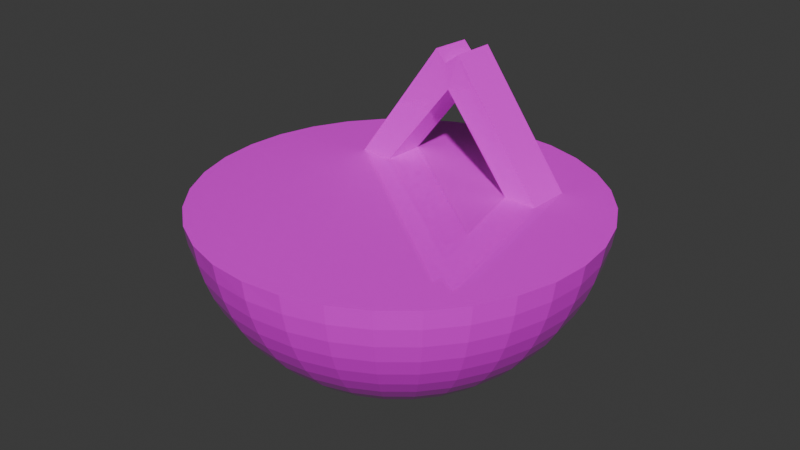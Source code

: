 # Source: nightmare_begin.blend  (saved by Blender 4.1.24; exported with 4.5.12 LTS)
import bpy
from mathutils import Matrix  # noqa: F401  (used for matrix-valued properties, if any)

bpy.ops.wm.read_factory_settings(use_empty=True)
scene = bpy.context.scene
scene.name = 'Scene'

# ---- collections
col_collection = bpy.data.collections.new('Collection'); scene.collection.children.link(col_collection)

# ---- images (referenced by path relative to the original .blend; pixels are not part of the script)
import os
ASSET_DIR = os.environ.get("B2B_ASSET_DIR", "")  # directory of the original .blend (textures are referenced by path, not embedded)
HERE = os.path.dirname(os.path.abspath(__file__))  # packed textures are extracted next to this script under _unpacked/

def load_image(name, relpath, width, height, colorspace="sRGB"):
    """Load a texture the original file referenced (path relative to the .blend, or extracted next to this script)."""
    p = next((c for c in (os.path.join(HERE, relpath), os.path.join(ASSET_DIR, relpath)) if relpath and os.path.exists(c)), "")
    if p:
        img = bpy.data.images.load(p, check_existing=True)
        img.name = name
    else:  # same state as the original file: an image datablock whose file is absent (Cycles renders it pink)
        img = bpy.data.images.new(name, width, height)
        img.source = "FILE"
        img.filepath = "//" + (relpath or name)
    img.colorspace_settings.name = colorspace
    return img
img_1ball_png = load_image('1ball.png', '1ball.png', 1024, 1024, 'sRGB')

# ---- materials (node trees are filled in below, after node groups)
mat_material_001 = bpy.data.materials.new('Material.001')
mat_material_001.use_transparent_shadow = False

# ---- material node trees
mat_material_001.use_nodes = True; mat_material_001.node_tree.nodes.clear()
_N = mat_material_001.node_tree.nodes; _L = mat_material_001.node_tree.links
n0 = _N.new('ShaderNodeBsdfPrincipled'); n0.name = 'Principled BSDF'; n0.location = (10, 300)
n0.inputs[2].default_value = 0.0
n1 = _N.new('ShaderNodeOutputMaterial'); n1.name = 'Material Output'; n1.location = (300, 300)
n2 = _N.new('ShaderNodeTexImage'); n2.name = 'Image Texture'; n2.location = (-248, 301)
n2.image = img_1ball_png
_L.new(n0.outputs[0], n1.inputs[0])
_L.new(n2.outputs[0], n0.inputs[0])
n1.is_active_output = True

# ---- world
world_world = bpy.data.worlds.new('World'); scene.world = world_world
world_world.use_nodes = True; world_world.node_tree.nodes.clear()
_N = world_world.node_tree.nodes; _L = world_world.node_tree.links
n0 = _N.new('ShaderNodeOutputWorld'); n0.name = 'World Output'; n0.location = (300, 300)
n1 = _N.new('ShaderNodeBackground'); n1.name = 'Background'; n1.location = (10, 300)
n1.inputs[0].default_value = (0.05088, 0.05088, 0.05088, 1.0)
_L.new(n1.outputs[0], n0.inputs[0])
n0.is_active_output = True
world_world.color = (0.05088, 0.05088, 0.05088)
world_world.use_sun_shadow = False
world_world.sun_shadow_jitter_overblur = 0.0

# ---- meshes
me_sphere = bpy.data.meshes.new('Sphere')
me_sphere.from_pydata([(0.0, 1.075, 0.04122), (0.0, 1.06, -0.06368), (0.0, 1.034, -0.1665), (0.0, 0.9983, -0.2664), (0.0, 0.8985, -0.4532), (0.0, 0.7641, -0.6169), (0.0, 0.6855, -0.6882), (0.0, 0.2108, -0.9127), (0.0, 0.1059, -0.9282), (0.2098, 1.055, 0.04122), (0.2068, 1.039, -0.06368), (0.2017, 1.014, -0.1665), (0.1948, 0.9791, -0.2664), (0.1859, 0.9347, -0.3622), (0.1753, 0.8812, -0.4532), (0.163, 0.8192, -0.5384), (0.1491, 0.7494, -0.6169), (0.1337, 0.6723, -0.6882), (0.1171, 0.5888, -0.7513), (0.09937, 0.4996, -0.8058), (0.08067, 0.4056, -0.8512), (0.06119, 0.3076, -0.8869), (0.04113, 0.2068, -0.9127), (0.02066, 0.1039, -0.9282), (0.4115, 0.9935, 0.04122), (0.4056, 0.9791, -0.06368), (0.3957, 0.9553, -0.1665), (0.382, 0.9223, -0.2664), (0.3647, 0.8804, -0.3622), (0.3438, 0.8301, -0.4532), (0.3196, 0.7717, -0.5384), (0.2924, 0.7059, -0.6169), (0.2623, 0.6333, -0.6882), (0.2297, 0.5546, -0.7513), (0.1949, 0.4706, -0.8058), (0.1582, 0.382, -0.8512), (0.12, 0.2898, -0.8869), (0.08067, 0.1948, -0.9127), (0.04053, 0.09785, -0.9282), (0.5974, 0.8941, 0.04122), (0.5888, 0.8812, -0.06368), (0.5745, 0.8598, -0.1665), (0.5546, 0.8301, -0.2664), (0.5294, 0.7924, -0.3622), (0.4992, 0.747, -0.4532), (0.4641, 0.6945, -0.5384), (0.4245, 0.6353, -0.6169), (0.3808, 0.57, -0.6882), (0.3335, 0.4992, -0.7513), (0.283, 0.4235, -0.8058), (0.2297, 0.3438, -0.8512), (0.1743, 0.2608, -0.8869), (0.1171, 0.1753, -0.9127), (0.05884, 0.08806, -0.9282), (0.7604, 0.7604, 0.04122), (0.7494, 0.7494, -0.06368), (0.7312, 0.7312, -0.1665), (0.7059, 0.7059, -0.2664), (0.6738, 0.6738, -0.3622), (0.6353, 0.6353, -0.4532), (0.5906, 0.5906, -0.5384), (0.5403, 0.5403, -0.6169), (0.4847, 0.4847, -0.6882), (0.4245, 0.4245, -0.7513), (0.3602, 0.3602, -0.8058), (0.2924, 0.2924, -0.8512), (0.2218, 0.2218, -0.8869), (0.1491, 0.1491, -0.9127), (0.07489, 0.07489, -0.9282), (0.8941, 0.5974, 0.04122), (0.8812, 0.5888, -0.06368), (0.8598, 0.5745, -0.1665), (0.8301, 0.5546, -0.2664), (0.7924, 0.5294, -0.3622), (0.747, 0.4992, -0.4532), (0.6945, 0.4641, -0.5384), (0.6353, 0.4245, -0.6169), (0.57, 0.3808, -0.6882), (0.4992, 0.3335, -0.7513), (0.4235, 0.283, -0.8058), (0.3438, 0.2297, -0.8512), (0.2608, 0.1743, -0.8869), (0.1753, 0.1171, -0.9127), (0.08806, 0.05884, -0.9282), (0.9935, 0.4115, 0.04122), (0.9791, 0.4056, -0.06368), (0.9553, 0.3957, -0.1665), (0.9223, 0.382, -0.2664), (0.8804, 0.3647, -0.3622), (0.8301, 0.3438, -0.4532), (0.7717, 0.3196, -0.5384), (0.7059, 0.2924, -0.6169), (0.6333, 0.2623, -0.6882), (0.5546, 0.2297, -0.7513), (0.4706, 0.1949, -0.8058), (0.382, 0.1582, -0.8512), (0.2898, 0.12, -0.8869), (0.1948, 0.08067, -0.9127), (0.09785, 0.04053, -0.9282), (1.055, 0.2098, 0.04122), (1.039, 0.2068, -0.06368), (1.014, 0.2017, -0.1665), (0.9791, 0.1948, -0.2664), (0.9347, 0.1859, -0.3622), (0.8812, 0.1753, -0.4532), (0.8192, 0.163, -0.5384), (0.7494, 0.1491, -0.6169), (0.6723, 0.1337, -0.6882), (0.5888, 0.1171, -0.7513), (0.4996, 0.09937, -0.8058), (0.4056, 0.08067, -0.8512), (0.3076, 0.06119, -0.8869), (0.2068, 0.04113, -0.9127), (0.1039, 0.02066, -0.9282), (1.075, -1.288e-08, 0.04122), (1.06, -5.153e-08, -0.06368), (1.034, -5.153e-08, -0.1665), (0.9983, -7.729e-08, -0.2664), (0.953, -1.288e-07, -0.3622), (0.8985, -5.153e-08, -0.4532), (0.8353, -6.441e-08, -0.5384), (0.7641, -5.153e-08, -0.6169), (0.6855, -2.576e-08, -0.6882), (0.6003, -3.864e-08, -0.7513), (0.5094, -3.864e-08, -0.8058), (0.4135, -3.22e-08, -0.8512), (0.3137, -1.932e-08, -0.8869), (0.2108, -1.61e-08, -0.9127), (0.1059, -1.61e-09, -0.9282), (1.055, -0.2098, 0.04122), (1.039, -0.2068, -0.06368), (1.014, -0.2017, -0.1665), (0.9791, -0.1948, -0.2664), (0.9347, -0.1859, -0.3622), (0.8812, -0.1753, -0.4532), (0.8192, -0.163, -0.5384), (0.7494, -0.1491, -0.6169), (0.6723, -0.1337, -0.6882), (0.5888, -0.1171, -0.7513), (0.4996, -0.09937, -0.8058), (0.4056, -0.08067, -0.8512), (0.3076, -0.06119, -0.8869), (0.2068, -0.04113, -0.9127), (0.1039, -0.02066, -0.9282), (0.9935, -0.4115, 0.04122), (0.9791, -0.4056, -0.06368), (0.9553, -0.3957, -0.1665), (0.9223, -0.382, -0.2664), (0.8804, -0.3647, -0.3622), (0.8301, -0.3438, -0.4532), (0.7717, -0.3196, -0.5384), (0.7059, -0.2924, -0.6169), (0.6333, -0.2623, -0.6882), (0.5546, -0.2297, -0.7513), (0.4706, -0.1949, -0.8058), (0.382, -0.1582, -0.8512), (0.2898, -0.12, -0.8869), (0.1948, -0.08067, -0.9127), (0.09785, -0.04053, -0.9282), (0.8941, -0.5974, 0.04122), (0.8812, -0.5888, -0.06368), (0.8598, -0.5745, -0.1665), (0.8301, -0.5546, -0.2664), (0.7924, -0.5294, -0.3622), (0.747, -0.4992, -0.4532), (0.6945, -0.4641, -0.5384), (0.6353, -0.4245, -0.6169), (0.57, -0.3808, -0.6882), (0.4992, -0.3335, -0.7513), (0.4235, -0.283, -0.8058), (0.3438, -0.2297, -0.8512), (0.2608, -0.1743, -0.8869), (0.1753, -0.1171, -0.9127), (0.08806, -0.05884, -0.9282), (0.7604, -0.7604, 0.04122), (0.7494, -0.7494, -0.06368), (0.7312, -0.7312, -0.1665), (0.7059, -0.7059, -0.2664), (0.6738, -0.6738, -0.3622), (0.6353, -0.6353, -0.4532), (0.5906, -0.5906, -0.5384), (0.5403, -0.5403, -0.6169), (0.4847, -0.4847, -0.6882), (0.4245, -0.4245, -0.7513), (0.3602, -0.3602, -0.8058), (0.2924, -0.2924, -0.8512), (0.2218, -0.2218, -0.8869), (0.1491, -0.1491, -0.9127), (0.07489, -0.07489, -0.9282), (0.5974, -0.8941, 0.04122), (0.5888, -0.8812, -0.06368), (0.5745, -0.8598, -0.1665), (0.5546, -0.8301, -0.2664), (0.5294, -0.7924, -0.3622), (0.4992, -0.747, -0.4532), (0.4641, -0.6945, -0.5384), (0.4245, -0.6353, -0.6169), (0.3808, -0.57, -0.6882), (0.3335, -0.4992, -0.7513), (0.283, -0.4235, -0.8058), (0.2297, -0.3438, -0.8512), (0.1743, -0.2608, -0.8869), (0.1171, -0.1753, -0.9127), (0.05884, -0.08806, -0.9282), (0.4115, -0.9935, 0.04122), (0.4056, -0.9791, -0.06368), (0.3957, -0.9553, -0.1665), (0.382, -0.9223, -0.2664), (0.3647, -0.8804, -0.3622), (0.3438, -0.8301, -0.4532), (0.3196, -0.7717, -0.5384), (0.2924, -0.7059, -0.6169), (0.2623, -0.6333, -0.6882), (0.2297, -0.5546, -0.7513), (0.1949, -0.4706, -0.8058), (0.1582, -0.382, -0.8512), (0.12, -0.2898, -0.8869), (0.08067, -0.1948, -0.9127), (0.04053, -0.09785, -0.9282), (0.2098, -1.055, 0.04122), (0.2068, -1.039, -0.06368), (0.2017, -1.014, -0.1665), (0.1948, -0.9791, -0.2664), (0.1859, -0.9347, -0.3622), (0.1753, -0.8812, -0.4532), (0.163, -0.8192, -0.5384), (0.1491, -0.7494, -0.6169), (0.1337, -0.6723, -0.6882), (0.1171, -0.5888, -0.7513), (0.09937, -0.4996, -0.8058), (0.08067, -0.4056, -0.8512), (0.06119, -0.3076, -0.8869), (0.04113, -0.2068, -0.9127), (0.02066, -0.1039, -0.9282), (-7.729e-08, -1.075, 0.04122), (-1.159e-07, -1.06, -0.06368), (-2.061e-07, -1.034, -0.1665), (-9.017e-08, -0.9983, -0.2664), (-2.705e-07, -0.953, -0.3622), (-3.864e-08, -0.8985, -0.4532), (-1.159e-07, -0.8353, -0.5384), (-1.546e-07, -0.7641, -0.6169), (-6.441e-08, -0.6855, -0.6882), (-9.017e-08, -0.6003, -0.7513), (-9.017e-08, -0.5094, -0.8058), (-6.441e-08, -0.4135, -0.8512), (-5.797e-08, -0.3137, -0.8869), (-2.254e-08, -0.2108, -0.9127), (-6.441e-09, -0.1059, -0.9282), (-0.2098, -1.055, 0.04122), (-0.2068, -1.039, -0.06368), (-0.2017, -1.014, -0.1665), (-0.1948, -0.9791, -0.2664), (-0.1859, -0.9347, -0.3622), (-0.1753, -0.8812, -0.4532), (-0.163, -0.8192, -0.5384), (-0.1491, -0.7494, -0.6169), (-0.1337, -0.6723, -0.6882), (-0.1171, -0.5888, -0.7513), (-0.09937, -0.4996, -0.8058), (-0.08067, -0.4056, -0.8512), (-0.06119, -0.3076, -0.8869), (-0.04113, -0.2068, -0.9127), (-0.02066, -0.1039, -0.9282), (-0.4115, -0.9935, 0.04122), (-0.4056, -0.9791, -0.06368), (-0.3957, -0.9553, -0.1665), (-0.382, -0.9223, -0.2664), (-0.3647, -0.8804, -0.3622), (-0.3438, -0.8301, -0.4532), (-0.3196, -0.7717, -0.5384), (-0.2924, -0.7059, -0.6169), (-0.2623, -0.6333, -0.6882), (-0.2297, -0.5546, -0.7513), (-0.1949, -0.4706, -0.8058), (-0.1582, -0.382, -0.8512), (-0.12, -0.2898, -0.8869), (-0.08067, -0.1948, -0.9127), (-0.04053, -0.09785, -0.9282), (-0.5974, -0.8941, 0.04122), (-0.5888, -0.8812, -0.06368), (-0.5745, -0.8598, -0.1665), (-0.5546, -0.8301, -0.2664), (-0.5294, -0.7924, -0.3622), (-0.4992, -0.747, -0.4532), (-0.4641, -0.6945, -0.5384), (-0.4245, -0.6353, -0.6169), (-0.3808, -0.57, -0.6882), (-0.3335, -0.4992, -0.7513), (-0.283, -0.4235, -0.8058), (-0.2297, -0.3438, -0.8512), (-0.1743, -0.2608, -0.8869), (-0.1171, -0.1753, -0.9127), (-0.05884, -0.08806, -0.9282), (-0.7604, -0.7604, 0.04122), (-0.7494, -0.7494, -0.06368), (-0.7312, -0.7312, -0.1665), (-0.7059, -0.7059, -0.2664), (-0.6738, -0.6738, -0.3622), (-0.6353, -0.6353, -0.4532), (-0.5906, -0.5906, -0.5384), (-0.5403, -0.5403, -0.6169), (-0.4847, -0.4847, -0.6882), (-0.4245, -0.4245, -0.7513), (-0.3602, -0.3602, -0.8058), (-0.2924, -0.2924, -0.8512), (-0.2218, -0.2218, -0.8869), (-0.1491, -0.1491, -0.9127), (-0.07489, -0.07489, -0.9282), (-0.8941, -0.5974, 0.04122), (-0.8812, -0.5888, -0.06368), (-0.8598, -0.5745, -0.1665), (-0.8301, -0.5546, -0.2664), (-0.7924, -0.5294, -0.3622), (-0.747, -0.4992, -0.4532), (-0.6945, -0.4641, -0.5384), (-0.6353, -0.4245, -0.6169), (-0.57, -0.3808, -0.6882), (-0.4992, -0.3335, -0.7513), (-0.4235, -0.283, -0.8058), (-0.3438, -0.2297, -0.8512), (-0.2608, -0.1743, -0.8869), (-0.1753, -0.1171, -0.9127), (-0.08806, -0.05884, -0.9282), (-0.9935, -0.4115, 0.04122), (-0.9791, -0.4056, -0.06368), (-0.9553, -0.3957, -0.1665), (-0.9223, -0.382, -0.2664), (-0.8804, -0.3647, -0.3622), (-0.8301, -0.3438, -0.4532), (-0.7717, -0.3196, -0.5384), (-0.7059, -0.2924, -0.6169), (-0.6333, -0.2623, -0.6882), (-0.5546, -0.2297, -0.7513), (-0.4706, -0.1949, -0.8058), (-0.382, -0.1582, -0.8512), (-0.2898, -0.12, -0.8869), (-0.1948, -0.08067, -0.9127), (-0.09785, -0.04053, -0.9282), (-1.055, -0.2098, 0.04122), (-1.039, -0.2068, -0.06368), (-1.014, -0.2017, -0.1665), (-0.9791, -0.1948, -0.2664), (-0.9347, -0.1859, -0.3622), (-0.8812, -0.1753, -0.4532), (-0.8192, -0.163, -0.5384), (-0.7494, -0.1491, -0.6169), (-0.6723, -0.1337, -0.6882), (-0.5888, -0.1171, -0.7513), (-0.4996, -0.09937, -0.8058), (-0.4056, -0.08067, -0.8512), (-0.3076, -0.06119, -0.8869), (-0.2068, -0.04113, -0.9127), (-0.1039, -0.02066, -0.9282), (-1.075, 1.546e-07, 0.04122), (-1.06, 2.447e-07, -0.06368), (-1.034, 3.22e-07, -0.1665), (-0.9983, 1.675e-07, -0.2664), (-0.953, 2.963e-07, -0.3622), (-0.8985, 1.031e-07, -0.4532), (-0.8353, 1.288e-07, -0.5384), (-0.7641, 1.932e-07, -0.6169), (-0.6855, 1.546e-07, -0.6882), (-0.6003, 1.417e-07, -0.7513), (-0.5094, 1.675e-07, -0.8058), (-0.4135, 7.729e-08, -0.8512), (-0.3137, 1.095e-07, -0.8869), (-0.2108, 3.542e-08, -0.9127), (-0.1059, 1.288e-08, -0.9282), (-1.055, 0.2098, 0.04122), (-1.039, 0.2068, -0.06368), (-1.014, 0.2017, -0.1665), (-0.9791, 0.1948, -0.2664), (-0.9347, 0.1859, -0.3622), (-0.8812, 0.1753, -0.4532), (-0.8192, 0.163, -0.5384), (-0.7494, 0.1491, -0.6169), (-0.6723, 0.1337, -0.6882), (-0.5888, 0.1171, -0.7513), (-0.4996, 0.09937, -0.8058), (-0.4056, 0.08067, -0.8512), (-0.3076, 0.06119, -0.8869), (-0.2068, 0.04113, -0.9127), (-0.1039, 0.02066, -0.9282), (-0.9935, 0.4115, 0.04122), (-0.9791, 0.4056, -0.06368), (-0.9553, 0.3957, -0.1665), (-0.9223, 0.382, -0.2664), (-0.8804, 0.3647, -0.3622), (-0.8301, 0.3438, -0.4532), (-0.7717, 0.3196, -0.5384), (-0.7059, 0.2924, -0.6169), (-0.6333, 0.2623, -0.6882), (-0.5546, 0.2297, -0.7513), (-0.4706, 0.1949, -0.8058), (-0.382, 0.1582, -0.8512), (-0.2898, 0.12, -0.8869), (-0.1948, 0.08067, -0.9127), (-0.09785, 0.04053, -0.9282), (-0.8941, 0.5974, 0.04122), (-0.8812, 0.5888, -0.06368), (-0.8598, 0.5745, -0.1665), (-0.8301, 0.5546, -0.2664), (-0.7924, 0.5294, -0.3622), (-0.747, 0.4992, -0.4532), (-0.6945, 0.4641, -0.5384), (-0.6353, 0.4245, -0.6169), (-0.57, 0.3808, -0.6882), (-0.4992, 0.3335, -0.7513), (-0.4235, 0.283, -0.8058), (-0.3438, 0.2297, -0.8512), (-0.2608, 0.1743, -0.8869), (-0.1753, 0.1171, -0.9127), (-0.08806, 0.05884, -0.9282), (0.0, 0.0, -0.9334), (-0.7604, 0.7604, 0.04122), (-0.7494, 0.7494, -0.06368), (-0.7312, 0.7312, -0.1665), (-0.7059, 0.7059, -0.2664), (-0.6738, 0.6738, -0.3622), (-0.6353, 0.6353, -0.4532), (-0.5906, 0.5906, -0.5384), (-0.5403, 0.5403, -0.6169), (-0.4847, 0.4847, -0.6882), (-0.4245, 0.4245, -0.7513), (-0.3602, 0.3602, -0.8058), (-0.2924, 0.2924, -0.8512), (-0.2218, 0.2218, -0.8869), (-0.1491, 0.1491, -0.9127), (-0.07489, 0.07489, -0.9282), (-0.5974, 0.8941, 0.04122), (-0.5888, 0.8812, -0.06368), (-0.5745, 0.8598, -0.1665), (-0.5546, 0.8301, -0.2664), (-0.5294, 0.7924, -0.3622), (-0.4992, 0.747, -0.4532), (-0.4641, 0.6945, -0.5384), (-0.4245, 0.6353, -0.6169), (-0.3808, 0.57, -0.6882), (-0.3335, 0.4992, -0.7513), (-0.283, 0.4235, -0.8058), (-0.2297, 0.3438, -0.8512), (-0.1743, 0.2608, -0.8869), (-0.1171, 0.1753, -0.9127), (-0.05884, 0.08806, -0.9282), (-0.4115, 0.9935, 0.04122), (-0.4056, 0.9791, -0.06368), (-0.3957, 0.9553, -0.1665), (-0.382, 0.9223, -0.2664), (-0.3647, 0.8804, -0.3622), (-0.3438, 0.8301, -0.4532), (-0.3196, 0.7717, -0.5384), (-0.2924, 0.7059, -0.6169), (-0.2623, 0.6333, -0.6882), (-0.2297, 0.5546, -0.7513), (-0.1949, 0.4706, -0.8058), (-0.1582, 0.382, -0.8512), (-0.12, 0.2898, -0.8869), (-0.08067, 0.1948, -0.9127), (-0.04053, 0.09785, -0.9282), (-0.2098, 1.055, 0.04122), (-0.2068, 1.039, -0.06368), (-0.2017, 1.014, -0.1665), (-0.1948, 0.9791, -0.2664), (-0.1859, 0.9347, -0.3622), (-0.1753, 0.8812, -0.4532), (-0.163, 0.8192, -0.5384), (-0.1491, 0.7494, -0.6169), (-0.1337, 0.6723, -0.6882), (-0.1171, 0.5888, -0.7513), (-0.09937, 0.4996, -0.8058), (-0.08067, 0.4056, -0.8512), (-0.06119, 0.3076, -0.8869), (-0.04113, 0.2068, -0.9127), (-0.02066, 0.1039, -0.9282), (3.993e-07, 0.953, -0.3622), (1.803e-07, 0.8353, -0.5384), (1.803e-07, 0.6003, -0.7513), (2.125e-07, 0.5094, -0.8058), (1.159e-07, 0.4135, -0.8512), (1.159e-07, 0.3137, -0.8869)], [], [(479, 478, 19, 20), (480, 479, 20, 21), (7, 480, 21, 22), (8, 7, 22, 23), (1, 0, 9, 10), (414, 8, 23), (2, 1, 10, 11), (3, 2, 11, 12), (475, 3, 12, 13), (4, 475, 13, 14), (476, 4, 14, 15), (5, 476, 15, 16), (6, 5, 16, 17), (477, 6, 17, 18), (478, 477, 18, 19), (15, 14, 29, 30), (16, 15, 30, 31), (17, 16, 31, 32), (18, 17, 32, 33), (19, 18, 33, 34), (20, 19, 34, 35), (21, 20, 35, 36), (22, 21, 36, 37), (23, 22, 37, 38), (10, 9, 24, 25), (414, 23, 38), (11, 10, 25, 26), (12, 11, 26, 27), (13, 12, 27, 28), (14, 13, 28, 29), (32, 31, 46, 47), (33, 32, 47, 48), (34, 33, 48, 49), (35, 34, 49, 50), (36, 35, 50, 51), (37, 36, 51, 52), (38, 37, 52, 53), (25, 24, 39, 40), (414, 38, 53), (26, 25, 40, 41), (27, 26, 41, 42), (28, 27, 42, 43), (29, 28, 43, 44), (30, 29, 44, 45), (31, 30, 45, 46), (49, 48, 63, 64), (50, 49, 64, 65), (51, 50, 65, 66), (52, 51, 66, 67), (53, 52, 67, 68), (40, 39, 54, 55), (414, 53, 68), (41, 40, 55, 56), (42, 41, 56, 57), (43, 42, 57, 58), (44, 43, 58, 59), (45, 44, 59, 60), (46, 45, 60, 61), (47, 46, 61, 62), (48, 47, 62, 63), (66, 65, 80, 81), (67, 66, 81, 82), (68, 67, 82, 83), (55, 54, 69, 70), (414, 68, 83), (56, 55, 70, 71), (57, 56, 71, 72), (58, 57, 72, 73), (59, 58, 73, 74), (60, 59, 74, 75), (61, 60, 75, 76), (62, 61, 76, 77), (63, 62, 77, 78), (64, 63, 78, 79), (65, 64, 79, 80), (83, 82, 97, 98), (70, 69, 84, 85), (414, 83, 98), (71, 70, 85, 86), (72, 71, 86, 87), (73, 72, 87, 88), (74, 73, 88, 89), (75, 74, 89, 90), (76, 75, 90, 91), (77, 76, 91, 92), (78, 77, 92, 93), (79, 78, 93, 94), (80, 79, 94, 95), (81, 80, 95, 96), (82, 81, 96, 97), (87, 86, 101, 102), (88, 87, 102, 103), (89, 88, 103, 104), (90, 89, 104, 105), (91, 90, 105, 106), (92, 91, 106, 107), (93, 92, 107, 108), (94, 93, 108, 109), (95, 94, 109, 110), (96, 95, 110, 111), (97, 96, 111, 112), (98, 97, 112, 113), (85, 84, 99, 100), (414, 98, 113), (86, 85, 100, 101), (104, 103, 118, 119), (105, 104, 119, 120), (106, 105, 120, 121), (107, 106, 121, 122), (108, 107, 122, 123), (109, 108, 123, 124), (110, 109, 124, 125), (111, 110, 125, 126), (112, 111, 126, 127), (113, 112, 127, 128), (100, 99, 114, 115), (414, 113, 128), (101, 100, 115, 116), (102, 101, 116, 117), (103, 102, 117, 118), (121, 120, 135, 136), (122, 121, 136, 137), (123, 122, 137, 138), (124, 123, 138, 139), (125, 124, 139, 140), (126, 125, 140, 141), (127, 126, 141, 142), (128, 127, 142, 143), (115, 114, 129, 130), (414, 128, 143), (116, 115, 130, 131), (117, 116, 131, 132), (118, 117, 132, 133), (119, 118, 133, 134), (120, 119, 134, 135), (138, 137, 152, 153), (139, 138, 153, 154), (140, 139, 154, 155), (141, 140, 155, 156), (142, 141, 156, 157), (143, 142, 157, 158), (130, 129, 144, 145), (414, 143, 158), (131, 130, 145, 146), (132, 131, 146, 147), (133, 132, 147, 148), (134, 133, 148, 149), (135, 134, 149, 150), (136, 135, 150, 151), (137, 136, 151, 152), (155, 154, 169, 170), (156, 155, 170, 171), (157, 156, 171, 172), (158, 157, 172, 173), (145, 144, 159, 160), (414, 158, 173), (146, 145, 160, 161), (147, 146, 161, 162), (148, 147, 162, 163), (149, 148, 163, 164), (150, 149, 164, 165), (151, 150, 165, 166), (152, 151, 166, 167), (153, 152, 167, 168), (154, 153, 168, 169), (172, 171, 186, 187), (173, 172, 187, 188), (160, 159, 174, 175), (414, 173, 188), (161, 160, 175, 176), (162, 161, 176, 177), (163, 162, 177, 178), (164, 163, 178, 179), (165, 164, 179, 180), (166, 165, 180, 181), (167, 166, 181, 182), (168, 167, 182, 183), (169, 168, 183, 184), (170, 169, 184, 185), (171, 170, 185, 186), (175, 174, 189, 190), (414, 188, 203), (176, 175, 190, 191), (177, 176, 191, 192), (178, 177, 192, 193), (179, 178, 193, 194), (180, 179, 194, 195), (181, 180, 195, 196), (182, 181, 196, 197), (183, 182, 197, 198), (184, 183, 198, 199), (185, 184, 199, 200), (186, 185, 200, 201), (187, 186, 201, 202), (188, 187, 202, 203), (192, 191, 206, 207), (193, 192, 207, 208), (194, 193, 208, 209), (195, 194, 209, 210), (196, 195, 210, 211), (197, 196, 211, 212), (198, 197, 212, 213), (199, 198, 213, 214), (200, 199, 214, 215), (201, 200, 215, 216), (202, 201, 216, 217), (203, 202, 217, 218), (190, 189, 204, 205), (414, 203, 218), (191, 190, 205, 206), (209, 208, 223, 224), (210, 209, 224, 225), (211, 210, 225, 226), (212, 211, 226, 227), (213, 212, 227, 228), (214, 213, 228, 229), (215, 214, 229, 230), (216, 215, 230, 231), (217, 216, 231, 232), (218, 217, 232, 233), (205, 204, 219, 220), (414, 218, 233), (206, 205, 220, 221), (207, 206, 221, 222), (208, 207, 222, 223), (226, 225, 240, 241), (227, 226, 241, 242), (228, 227, 242, 243), (229, 228, 243, 244), (230, 229, 244, 245), (231, 230, 245, 246), (232, 231, 246, 247), (233, 232, 247, 248), (220, 219, 234, 235), (414, 233, 248), (221, 220, 235, 236), (222, 221, 236, 237), (223, 222, 237, 238), (224, 223, 238, 239), (225, 224, 239, 240), (243, 242, 257, 258), (244, 243, 258, 259), (245, 244, 259, 260), (246, 245, 260, 261), (247, 246, 261, 262), (248, 247, 262, 263), (235, 234, 249, 250), (414, 248, 263), (236, 235, 250, 251), (237, 236, 251, 252), (238, 237, 252, 253), (239, 238, 253, 254), (240, 239, 254, 255), (241, 240, 255, 256), (242, 241, 256, 257), (260, 259, 274, 275), (261, 260, 275, 276), (262, 261, 276, 277), (263, 262, 277, 278), (250, 249, 264, 265), (414, 263, 278), (251, 250, 265, 266), (252, 251, 266, 267), (253, 252, 267, 268), (254, 253, 268, 269), (255, 254, 269, 270), (256, 255, 270, 271), (257, 256, 271, 272), (258, 257, 272, 273), (259, 258, 273, 274), (277, 276, 291, 292), (278, 277, 292, 293), (265, 264, 279, 280), (414, 278, 293), (266, 265, 280, 281), (267, 266, 281, 282), (268, 267, 282, 283), (269, 268, 283, 284), (270, 269, 284, 285), (271, 270, 285, 286), (272, 271, 286, 287), (273, 272, 287, 288), (274, 273, 288, 289), (275, 274, 289, 290), (276, 275, 290, 291), (414, 293, 308), (281, 280, 295, 296), (282, 281, 296, 297), (283, 282, 297, 298), (284, 283, 298, 299), (285, 284, 299, 300), (286, 285, 300, 301), (287, 286, 301, 302), (288, 287, 302, 303), (289, 288, 303, 304), (290, 289, 304, 305), (291, 290, 305, 306), (292, 291, 306, 307), (293, 292, 307, 308), (280, 279, 294, 295), (298, 297, 312, 313), (299, 298, 313, 314), (300, 299, 314, 315), (301, 300, 315, 316), (302, 301, 316, 317), (303, 302, 317, 318), (304, 303, 318, 319), (305, 304, 319, 320), (306, 305, 320, 321), (307, 306, 321, 322), (308, 307, 322, 323), (295, 294, 309, 310), (414, 308, 323), (296, 295, 310, 311), (297, 296, 311, 312), (315, 314, 329, 330), (316, 315, 330, 331), (317, 316, 331, 332), (318, 317, 332, 333), (319, 318, 333, 334), (320, 319, 334, 335), (321, 320, 335, 336), (322, 321, 336, 337), (323, 322, 337, 338), (310, 309, 324, 325), (414, 323, 338), (311, 310, 325, 326), (312, 311, 326, 327), (313, 312, 327, 328), (314, 313, 328, 329), (332, 331, 346, 347), (333, 332, 347, 348), (334, 333, 348, 349), (335, 334, 349, 350), (336, 335, 350, 351), (337, 336, 351, 352), (338, 337, 352, 353), (325, 324, 339, 340), (414, 338, 353), (326, 325, 340, 341), (327, 326, 341, 342), (328, 327, 342, 343), (329, 328, 343, 344), (330, 329, 344, 345), (331, 330, 345, 346), (349, 348, 363, 364), (350, 349, 364, 365), (351, 350, 365, 366), (352, 351, 366, 367), (353, 352, 367, 368), (340, 339, 354, 355), (414, 353, 368), (341, 340, 355, 356), (342, 341, 356, 357), (343, 342, 357, 358), (344, 343, 358, 359), (345, 344, 359, 360), (346, 345, 360, 361), (347, 346, 361, 362), (348, 347, 362, 363), (366, 365, 380, 381), (367, 366, 381, 382), (368, 367, 382, 383), (355, 354, 369, 370), (414, 368, 383), (356, 355, 370, 371), (357, 356, 371, 372), (358, 357, 372, 373), (359, 358, 373, 374), (360, 359, 374, 375), (361, 360, 375, 376), (362, 361, 376, 377), (363, 362, 377, 378), (364, 363, 378, 379), (365, 364, 379, 380), (383, 382, 397, 398), (370, 369, 384, 385), (414, 383, 398), (371, 370, 385, 386), (372, 371, 386, 387), (373, 372, 387, 388), (374, 373, 388, 389), (375, 374, 389, 390), (376, 375, 390, 391), (377, 376, 391, 392), (378, 377, 392, 393), (379, 378, 393, 394), (380, 379, 394, 395), (381, 380, 395, 396), (382, 381, 396, 397), (391, 390, 405, 406), (392, 391, 406, 407), (393, 392, 407, 408), (394, 393, 408, 409), (395, 394, 409, 410), (396, 395, 410, 411), (397, 396, 411, 412), (398, 397, 412, 413), (385, 384, 399, 400), (414, 398, 413), (386, 385, 400, 401), (387, 386, 401, 402), (388, 387, 402, 403), (389, 388, 403, 404), (390, 389, 404, 405), (408, 407, 423, 424), (409, 408, 424, 425), (410, 409, 425, 426), (411, 410, 426, 427), (412, 411, 427, 428), (413, 412, 428, 429), (400, 399, 415, 416), (414, 413, 429), (401, 400, 416, 417), (402, 401, 417, 418), (403, 402, 418, 419), (404, 403, 419, 420), (405, 404, 420, 421), (406, 405, 421, 422), (407, 406, 422, 423), (426, 425, 440, 441), (427, 426, 441, 442), (428, 427, 442, 443), (429, 428, 443, 444), (416, 415, 430, 431), (414, 429, 444), (417, 416, 431, 432), (418, 417, 432, 433), (419, 418, 433, 434), (420, 419, 434, 435), (421, 420, 435, 436), (422, 421, 436, 437), (423, 422, 437, 438), (424, 423, 438, 439), (425, 424, 439, 440), (443, 442, 457, 458), (444, 443, 458, 459), (431, 430, 445, 446), (414, 444, 459), (432, 431, 446, 447), (433, 432, 447, 448), (434, 433, 448, 449), (435, 434, 449, 450), (436, 435, 450, 451), (437, 436, 451, 452), (438, 437, 452, 453), (439, 438, 453, 454), (440, 439, 454, 455), (441, 440, 455, 456), (442, 441, 456, 457), (414, 459, 474), (447, 446, 461, 462), (448, 447, 462, 463), (449, 448, 463, 464), (450, 449, 464, 465), (451, 450, 465, 466), (452, 451, 466, 467), (453, 452, 467, 468), (454, 453, 468, 469), (455, 454, 469, 470), (456, 455, 470, 471), (457, 456, 471, 472), (458, 457, 472, 473), (459, 458, 473, 474), (446, 445, 460, 461), (464, 463, 3, 475), (465, 464, 475, 4), (466, 465, 4, 476), (467, 466, 476, 5), (468, 467, 5, 6), (469, 468, 6, 477), (470, 469, 477, 478), (471, 470, 478, 479), (472, 471, 479, 480), (473, 472, 480, 7), (474, 473, 7, 8), (461, 460, 0, 1), (9, 0, 460, 445, 430, 415, 399, 384, 369, 354, 339, 324, 309, 294, 279, 264, 249, 234, 219, 204, 189, 174, 159, 144, 129, 114, 99, 84, 69, 54, 39, 24), (414, 474, 8), (462, 461, 1, 2), (463, 462, 2, 3)])
_uv = me_sphere.uv_layers.new(name='UVMap')
_uv.uv.foreach_set('vector', [0.5, 0.6906, 0.5, 0.7348, 0.5462, 0.7303, 0.5375, 0.6869, 0.5, 0.6446, 0.5, 0.6906, 0.5375, 0.6869, 0.5285, 0.6418, 0.5, 0.5972, 0.5, 0.6446, 0.5285, 0.6418, 0.5191, 0.5953, 0.5, 0.5488, 0.5, 0.5972, 0.5191, 0.5953, 0.5096, 0.5479, 0.5, 0.7385, 0.5, 0.7868, 0.5975, 0.7868, 0.5961, 0.7385, 0.5, 0.5, 0.5, 0.5488, 0.5096, 0.5479, 0.5, 0.6911, 0.5, 0.7385, 0.5961, 0.7385, 0.5938, 0.6911, 0.5, 0.6451, 0.5, 0.6911, 0.5938, 0.6911, 0.5906, 0.6451, 0.5, 0.6009, 0.5, 0.6451, 0.5906, 0.6451, 0.5864, 0.6009, 0.5, 0.559, 0.5, 0.6009, 0.5864, 0.6009, 0.5815, 0.559, 0.5, 0.5197, 0.5, 0.559, 0.5815, 0.559, 0.5758, 0.5197, 0.5, 0.4835, 0.5, 0.5197, 0.5758, 0.5197, 0.5693, 0.4835, 0.5, 0.8159, 0.5, 0.8521, 0.5693, 0.8454, 0.5622, 0.8099, 0.5, 0.7767, 0.5, 0.8159, 0.5622, 0.8099, 0.5545, 0.7714, 0.5, 0.7348, 0.5, 0.7767, 0.5545, 0.7714, 0.5462, 0.7303, 0.5758, 0.5197, 0.5815, 0.559, 0.6599, 0.559, 0.6486, 0.5197, 0.5693, 0.4835, 0.5758, 0.5197, 0.6486, 0.5197, 0.636, 0.4835, 0.5622, 0.8099, 0.5693, 0.8454, 0.636, 0.8253, 0.622, 0.7919, 0.5545, 0.7714, 0.5622, 0.8099, 0.622, 0.7919, 0.6068, 0.7556, 0.5462, 0.7303, 0.5545, 0.7714, 0.6068, 0.7556, 0.5906, 0.7169, 0.5375, 0.6869, 0.5462, 0.7303, 0.5906, 0.7169, 0.5736, 0.6761, 0.5285, 0.6418, 0.5375, 0.6869, 0.5736, 0.6761, 0.5558, 0.6336, 0.5191, 0.5953, 0.5285, 0.6418, 0.5558, 0.6336, 0.5375, 0.5898, 0.5096, 0.5479, 0.5191, 0.5953, 0.5375, 0.5898, 0.5188, 0.5451, 0.5961, 0.7385, 0.5975, 0.7868, 0.6913, 0.7868, 0.6886, 0.7385, 0.5, 0.5, 0.5096, 0.5479, 0.5188, 0.5451, 0.5938, 0.6911, 0.5961, 0.7385, 0.6886, 0.7385, 0.684, 0.6911, 0.5906, 0.6451, 0.5938, 0.6911, 0.684, 0.6911, 0.6776, 0.6451, 0.5864, 0.6009, 0.5906, 0.6451, 0.6776, 0.6451, 0.6696, 0.6009, 0.5815, 0.559, 0.5864, 0.6009, 0.6696, 0.6009, 0.6599, 0.559, 0.622, 0.7919, 0.636, 0.8253, 0.6974, 0.7928, 0.6771, 0.7627, 0.6068, 0.7556, 0.622, 0.7919, 0.6771, 0.7627, 0.6551, 0.7301, 0.5906, 0.7169, 0.6068, 0.7556, 0.6551, 0.7301, 0.6316, 0.6952, 0.5736, 0.6761, 0.5906, 0.7169, 0.6316, 0.6952, 0.6068, 0.6585, 0.5558, 0.6336, 0.5736, 0.6761, 0.6068, 0.6585, 0.581, 0.6202, 0.5375, 0.5898, 0.5558, 0.6336, 0.581, 0.6202, 0.5545, 0.5808, 0.5188, 0.5451, 0.5375, 0.5898, 0.5545, 0.5808, 0.5274, 0.5406, 0.6886, 0.7385, 0.6913, 0.7868, 0.7778, 0.7868, 0.7738, 0.7385, 0.5, 0.5, 0.5188, 0.5451, 0.5274, 0.5406, 0.684, 0.6911, 0.6886, 0.7385, 0.7738, 0.7385, 0.7671, 0.6911, 0.6776, 0.6451, 0.684, 0.6911, 0.7671, 0.6911, 0.7579, 0.6451, 0.6696, 0.6009, 0.6776, 0.6451, 0.7579, 0.6451, 0.7462, 0.6009, 0.6599, 0.559, 0.6696, 0.6009, 0.7462, 0.6009, 0.7321, 0.559, 0.6486, 0.5197, 0.6599, 0.559, 0.7321, 0.559, 0.7158, 0.5197, 0.636, 0.8253, 0.6486, 0.8557, 0.7158, 0.8201, 0.6974, 0.7928, 0.6316, 0.6952, 0.6551, 0.7301, 0.6974, 0.6956, 0.6675, 0.666, 0.6068, 0.6585, 0.6316, 0.6952, 0.6675, 0.666, 0.636, 0.6348, 0.581, 0.6202, 0.6068, 0.6585, 0.636, 0.6348, 0.6031, 0.6022, 0.5545, 0.5808, 0.581, 0.6202, 0.6031, 0.6022, 0.5693, 0.5687, 0.5274, 0.5406, 0.5545, 0.5808, 0.5693, 0.5687, 0.5348, 0.5345, 0.7738, 0.7385, 0.7778, 0.7868, 0.8536, 0.7868, 0.8484, 0.7385, 0.5, 0.5, 0.5274, 0.5406, 0.5348, 0.5345, 0.7671, 0.6911, 0.7738, 0.7385, 0.8484, 0.7385, 0.84, 0.6911, 0.7579, 0.6451, 0.7671, 0.6911, 0.84, 0.6911, 0.8282, 0.6451, 0.7462, 0.6009, 0.7579, 0.6451, 0.8282, 0.6451, 0.8133, 0.6009, 0.7321, 0.559, 0.7462, 0.6009, 0.8133, 0.6009, 0.7954, 0.559, 0.7158, 0.5197, 0.7321, 0.559, 0.7954, 0.559, 0.7746, 0.5197, 0.6974, 0.7928, 0.7158, 0.8201, 0.7746, 0.7722, 0.7512, 0.749, 0.6771, 0.7627, 0.6974, 0.7928, 0.7512, 0.749, 0.7254, 0.7234, 0.6551, 0.7301, 0.6771, 0.7627, 0.7254, 0.7234, 0.6974, 0.6956, 0.6031, 0.6022, 0.636, 0.6348, 0.6599, 0.6059, 0.6213, 0.5803, 0.5693, 0.5687, 0.6031, 0.6022, 0.6213, 0.5803, 0.5815, 0.554, 0.5348, 0.5345, 0.5693, 0.5687, 0.5815, 0.554, 0.5409, 0.5271, 0.8484, 0.7385, 0.8536, 0.7868, 0.7778, 0.7868, 0.7738, 0.7385, 0.5, 0.5, 0.5348, 0.5345, 0.5409, 0.5271, 0.84, 0.6911, 0.8484, 0.7385, 0.7738, 0.7385, 0.7671, 0.6911, 0.8282, 0.6451, 0.84, 0.6911, 0.7671, 0.6911, 0.7579, 0.6451, 0.8133, 0.6009, 0.8282, 0.6451, 0.7579, 0.6451, 0.7462, 0.6009, 0.7954, 0.559, 0.8133, 0.6009, 0.7462, 0.6009, 0.7321, 0.559, 0.7746, 0.5197, 0.7954, 0.559, 0.7321, 0.559, 0.7158, 0.5197, 0.7512, 0.749, 0.7746, 0.7722, 0.8229, 0.7139, 0.7954, 0.6956, 0.7254, 0.7234, 0.7512, 0.749, 0.7954, 0.6956, 0.765, 0.6755, 0.6974, 0.6956, 0.7254, 0.7234, 0.765, 0.6755, 0.7321, 0.6537, 0.6675, 0.666, 0.6974, 0.6956, 0.7321, 0.6537, 0.6969, 0.6304, 0.636, 0.6348, 0.6675, 0.666, 0.6969, 0.6304, 0.6599, 0.6059, 0.5409, 0.5271, 0.5815, 0.554, 0.5906, 0.5372, 0.5455, 0.5187, 0.7738, 0.7385, 0.7778, 0.7868, 0.6913, 0.7868, 0.6886, 0.7385, 0.5, 0.5, 0.5409, 0.5271, 0.5455, 0.5187, 0.7671, 0.6911, 0.7738, 0.7385, 0.6886, 0.7385, 0.684, 0.6911, 0.7579, 0.6451, 0.7671, 0.6911, 0.684, 0.6911, 0.6776, 0.6451, 0.7462, 0.6009, 0.7579, 0.6451, 0.6776, 0.6451, 0.6696, 0.6009, 0.7321, 0.559, 0.7462, 0.6009, 0.6696, 0.6009, 0.6599, 0.559, 0.7158, 0.5197, 0.7321, 0.559, 0.6599, 0.559, 0.6486, 0.5197, 0.7954, 0.6956, 0.8229, 0.7139, 0.8588, 0.6473, 0.8282, 0.6348, 0.765, 0.6755, 0.7954, 0.6956, 0.8282, 0.6348, 0.7945, 0.6209, 0.7321, 0.6537, 0.765, 0.6755, 0.7945, 0.6209, 0.7579, 0.6059, 0.6969, 0.6304, 0.7321, 0.6537, 0.7579, 0.6059, 0.7188, 0.5898, 0.6599, 0.6059, 0.6969, 0.6304, 0.7188, 0.5898, 0.6776, 0.5729, 0.6213, 0.5803, 0.6599, 0.6059, 0.6776, 0.5729, 0.6347, 0.5553, 0.5815, 0.554, 0.6213, 0.5803, 0.6347, 0.5553, 0.5906, 0.5372, 0.6776, 0.6451, 0.684, 0.6911, 0.5938, 0.6911, 0.5906, 0.6451, 0.6696, 0.6009, 0.6776, 0.6451, 0.5906, 0.6451, 0.5864, 0.6009, 0.6599, 0.559, 0.6696, 0.6009, 0.5864, 0.6009, 0.5815, 0.559, 0.6486, 0.5197, 0.6599, 0.559, 0.5815, 0.559, 0.5758, 0.5197, 0.636, 0.4835, 0.6486, 0.5197, 0.5758, 0.5197, 0.5693, 0.4835, 0.7945, 0.6209, 0.8282, 0.6348, 0.8484, 0.5687, 0.8126, 0.5616, 0.7579, 0.6059, 0.7945, 0.6209, 0.8126, 0.5616, 0.7738, 0.554, 0.7188, 0.5898, 0.7579, 0.6059, 0.7738, 0.554, 0.7323, 0.5458, 0.6776, 0.5729, 0.7188, 0.5898, 0.7323, 0.5458, 0.6886, 0.5372, 0.6347, 0.5553, 0.6776, 0.5729, 0.6886, 0.5372, 0.643, 0.5282, 0.5906, 0.5372, 0.6347, 0.5553, 0.643, 0.5282, 0.5961, 0.519, 0.5455, 0.5187, 0.5906, 0.5372, 0.5961, 0.519, 0.5483, 0.5095, 0.6886, 0.7385, 0.6913, 0.7868, 0.5975, 0.7868, 0.5961, 0.7385, 0.5, 0.5, 0.5455, 0.5187, 0.5483, 0.5095, 0.684, 0.6911, 0.6886, 0.7385, 0.5961, 0.7385, 0.5938, 0.6911, 0.5815, 0.559, 0.5864, 0.6009, 0.5, 0.6009, 0.5, 0.559, 0.5758, 0.5197, 0.5815, 0.559, 0.5, 0.559, 0.5, 0.5197, 0.5693, 0.4835, 0.5758, 0.5197, 0.5, 0.5197, 0.5, 0.4835, 0.8126, 0.5616, 0.8484, 0.5687, 0.8553, 0.5, 0.8187, 0.5, 0.7738, 0.554, 0.8126, 0.5616, 0.8187, 0.5, 0.7791, 0.5, 0.7323, 0.5458, 0.7738, 0.554, 0.7791, 0.5, 0.7368, 0.5, 0.6886, 0.5372, 0.7323, 0.5458, 0.7368, 0.5, 0.6923, 0.5, 0.643, 0.5282, 0.6886, 0.5372, 0.6923, 0.5, 0.6458, 0.5, 0.5961, 0.519, 0.643, 0.5282, 0.6458, 0.5, 0.598, 0.5, 0.5483, 0.5095, 0.5961, 0.519, 0.598, 0.5, 0.5492, 0.5, 0.5961, 0.7385, 0.5975, 0.7868, 0.5, 0.7868, 0.5, 0.7385, 0.5, 0.5, 0.5483, 0.5095, 0.5492, 0.5, 0.5938, 0.6911, 0.5961, 0.7385, 0.5, 0.7385, 0.5, 0.6911, 0.5906, 0.6451, 0.5938, 0.6911, 0.5, 0.6911, 0.5, 0.6451, 0.5864, 0.6009, 0.5906, 0.6451, 0.5, 0.6451, 0.5, 0.6009, 0.5, 0.4835, 0.5, 0.5197, 0.4242, 0.5197, 0.4307, 0.4835, 0.8187, 0.5, 0.8553, 0.5, 0.8484, 0.4313, 0.8126, 0.4384, 0.7791, 0.5, 0.8187, 0.5, 0.8126, 0.4384, 0.7738, 0.446, 0.7368, 0.5, 0.7791, 0.5, 0.7738, 0.446, 0.7323, 0.4542, 0.6923, 0.5, 0.7368, 0.5, 0.7323, 0.4542, 0.6886, 0.4628, 0.6458, 0.5, 0.6923, 0.5, 0.6886, 0.4628, 0.643, 0.4718, 0.598, 0.5, 0.6458, 0.5, 0.643, 0.4718, 0.5961, 0.481, 0.5492, 0.5, 0.598, 0.5, 0.5961, 0.481, 0.5483, 0.4905, 0.5, 0.7385, 0.5, 0.7868, 0.4025, 0.7868, 0.4039, 0.7385, 0.5, 0.5, 0.5492, 0.5, 0.5483, 0.4905, 0.5, 0.6911, 0.5, 0.7385, 0.4039, 0.7385, 0.4062, 0.6911, 0.5, 0.6451, 0.5, 0.6911, 0.4062, 0.6911, 0.4094, 0.6451, 0.5, 0.6009, 0.5, 0.6451, 0.4094, 0.6451, 0.4136, 0.6009, 0.5, 0.559, 0.5, 0.6009, 0.4136, 0.6009, 0.4185, 0.559, 0.5, 0.5197, 0.5, 0.559, 0.4185, 0.559, 0.4242, 0.5197, 0.7738, 0.446, 0.8126, 0.4384, 0.7945, 0.3791, 0.7579, 0.3941, 0.7323, 0.4542, 0.7738, 0.446, 0.7579, 0.3941, 0.7188, 0.4102, 0.6886, 0.4628, 0.7323, 0.4542, 0.7188, 0.4102, 0.6776, 0.4271, 0.643, 0.4718, 0.6886, 0.4628, 0.6776, 0.4271, 0.6347, 0.4447, 0.5961, 0.481, 0.643, 0.4718, 0.6347, 0.4447, 0.5906, 0.4628, 0.5483, 0.4905, 0.5961, 0.481, 0.5906, 0.4628, 0.5455, 0.4813, 0.4039, 0.7385, 0.4025, 0.7868, 0.3087, 0.7868, 0.3114, 0.7385, 0.5, 0.5, 0.5483, 0.4905, 0.5455, 0.4813, 0.4062, 0.6911, 0.4039, 0.7385, 0.3114, 0.7385, 0.316, 0.6911, 0.4094, 0.6451, 0.4062, 0.6911, 0.316, 0.6911, 0.3224, 0.6451, 0.4136, 0.6009, 0.4094, 0.6451, 0.3224, 0.6451, 0.3304, 0.6009, 0.4185, 0.559, 0.4136, 0.6009, 0.3304, 0.6009, 0.3401, 0.559, 0.4242, 0.5197, 0.4185, 0.559, 0.3401, 0.559, 0.3514, 0.5197, 0.4307, 0.4835, 0.4242, 0.5197, 0.3514, 0.5197, 0.364, 0.4835, 0.8126, 0.4384, 0.8484, 0.4313, 0.8282, 0.3652, 0.7945, 0.3791, 0.6776, 0.4271, 0.7188, 0.4102, 0.6969, 0.3696, 0.6599, 0.3941, 0.6347, 0.4447, 0.6776, 0.4271, 0.6599, 0.3941, 0.6213, 0.4197, 0.5906, 0.4628, 0.6347, 0.4447, 0.6213, 0.4197, 0.5815, 0.446, 0.5455, 0.4813, 0.5906, 0.4628, 0.5815, 0.446, 0.5409, 0.4729, 0.3114, 0.7385, 0.3087, 0.7868, 0.2222, 0.7868, 0.2262, 0.7385, 0.5, 0.5, 0.5455, 0.4813, 0.5409, 0.4729, 0.316, 0.6911, 0.3114, 0.7385, 0.2262, 0.7385, 0.2329, 0.6911, 0.3224, 0.6451, 0.316, 0.6911, 0.2329, 0.6911, 0.2421, 0.6451, 0.3304, 0.6009, 0.3224, 0.6451, 0.2421, 0.6451, 0.2538, 0.6009, 0.3401, 0.559, 0.3304, 0.6009, 0.2538, 0.6009, 0.2679, 0.559, 0.3514, 0.5197, 0.3401, 0.559, 0.2679, 0.559, 0.2842, 0.5197, 0.8282, 0.3652, 0.8588, 0.3527, 0.8229, 0.2861, 0.7954, 0.3044, 0.7945, 0.3791, 0.8282, 0.3652, 0.7954, 0.3044, 0.765, 0.3245, 0.7579, 0.3941, 0.7945, 0.3791, 0.765, 0.3245, 0.7321, 0.3463, 0.7188, 0.4102, 0.7579, 0.3941, 0.7321, 0.3463, 0.6969, 0.3696, 0.5815, 0.446, 0.6213, 0.4197, 0.6031, 0.3978, 0.5693, 0.4313, 0.5409, 0.4729, 0.5815, 0.446, 0.5693, 0.4313, 0.5348, 0.4655, 0.2262, 0.7385, 0.2222, 0.7868, 0.1464, 0.7868, 0.1516, 0.7385, 0.5, 0.5, 0.5409, 0.4729, 0.5348, 0.4655, 0.2329, 0.6911, 0.2262, 0.7385, 0.1516, 0.7385, 0.16, 0.6911, 0.2421, 0.6451, 0.2329, 0.6911, 0.16, 0.6911, 0.1718, 0.6451, 0.2538, 0.6009, 0.2421, 0.6451, 0.1718, 0.6451, 0.1867, 0.6009, 0.2679, 0.559, 0.2538, 0.6009, 0.1867, 0.6009, 0.2046, 0.559, 0.2842, 0.5197, 0.2679, 0.559, 0.2046, 0.559, 0.2254, 0.5197, 0.7954, 0.3044, 0.8229, 0.2861, 0.7746, 0.2278, 0.7512, 0.251, 0.765, 0.3245, 0.7954, 0.3044, 0.7512, 0.251, 0.7254, 0.2766, 0.7321, 0.3463, 0.765, 0.3245, 0.7254, 0.2766, 0.6974, 0.3044, 0.6969, 0.3696, 0.7321, 0.3463, 0.6974, 0.3044, 0.6675, 0.334, 0.6599, 0.3941, 0.6969, 0.3696, 0.6675, 0.334, 0.636, 0.3652, 0.6213, 0.4197, 0.6599, 0.3941, 0.636, 0.3652, 0.6031, 0.3978, 0.8484, 0.7385, 0.8536, 0.7868, 0.7778, 0.7868, 0.7738, 0.7385, 0.5, 0.5, 0.5348, 0.4655, 0.5274, 0.4594, 0.84, 0.6911, 0.8484, 0.7385, 0.7738, 0.7385, 0.7671, 0.6911, 0.8282, 0.6451, 0.84, 0.6911, 0.7671, 0.6911, 0.7579, 0.6451, 0.8133, 0.6009, 0.8282, 0.6451, 0.7579, 0.6451, 0.7462, 0.6009, 0.7954, 0.559, 0.8133, 0.6009, 0.7462, 0.6009, 0.7321, 0.559, 0.7746, 0.5197, 0.7954, 0.559, 0.7321, 0.559, 0.7158, 0.5197, 0.7512, 0.251, 0.7746, 0.2278, 0.7158, 0.1799, 0.6974, 0.2072, 0.7254, 0.2766, 0.7512, 0.251, 0.6974, 0.2072, 0.6771, 0.2373, 0.6974, 0.3044, 0.7254, 0.2766, 0.6771, 0.2373, 0.6551, 0.2699, 0.6675, 0.334, 0.6974, 0.3044, 0.6551, 0.2699, 0.6316, 0.3048, 0.636, 0.3652, 0.6675, 0.334, 0.6316, 0.3048, 0.6068, 0.3415, 0.6031, 0.3978, 0.636, 0.3652, 0.6068, 0.3415, 0.581, 0.3798, 0.5693, 0.4313, 0.6031, 0.3978, 0.581, 0.3798, 0.5545, 0.4192, 0.5348, 0.4655, 0.5693, 0.4313, 0.5545, 0.4192, 0.5274, 0.4594, 0.7579, 0.6451, 0.7671, 0.6911, 0.684, 0.6911, 0.6776, 0.6451, 0.7462, 0.6009, 0.7579, 0.6451, 0.6776, 0.6451, 0.6696, 0.6009, 0.7321, 0.559, 0.7462, 0.6009, 0.6696, 0.6009, 0.6599, 0.559, 0.7158, 0.5197, 0.7321, 0.559, 0.6599, 0.559, 0.6486, 0.5197, 0.6974, 0.2072, 0.7158, 0.1799, 0.6486, 0.1443, 0.636, 0.1747, 0.6771, 0.2373, 0.6974, 0.2072, 0.636, 0.1747, 0.622, 0.2081, 0.6551, 0.2699, 0.6771, 0.2373, 0.622, 0.2081, 0.6068, 0.2444, 0.6316, 0.3048, 0.6551, 0.2699, 0.6068, 0.2444, 0.5906, 0.2831, 0.6068, 0.3415, 0.6316, 0.3048, 0.5906, 0.2831, 0.5736, 0.3239, 0.581, 0.3798, 0.6068, 0.3415, 0.5736, 0.3239, 0.5558, 0.3664, 0.5545, 0.4192, 0.581, 0.3798, 0.5558, 0.3664, 0.5375, 0.4102, 0.5274, 0.4594, 0.5545, 0.4192, 0.5375, 0.4102, 0.5188, 0.4549, 0.7738, 0.7385, 0.7778, 0.7868, 0.6913, 0.7868, 0.6886, 0.7385, 0.5, 0.5, 0.5274, 0.4594, 0.5188, 0.4549, 0.7671, 0.6911, 0.7738, 0.7385, 0.6886, 0.7385, 0.684, 0.6911, 0.6599, 0.559, 0.6696, 0.6009, 0.5864, 0.6009, 0.5815, 0.559, 0.6486, 0.5197, 0.6599, 0.559, 0.5815, 0.559, 0.5758, 0.5197, 0.636, 0.4835, 0.6486, 0.5197, 0.5758, 0.5197, 0.5693, 0.4835, 0.622, 0.2081, 0.636, 0.1747, 0.5693, 0.1546, 0.5622, 0.1901, 0.6068, 0.2444, 0.622, 0.2081, 0.5622, 0.1901, 0.5545, 0.2286, 0.5906, 0.2831, 0.6068, 0.2444, 0.5545, 0.2286, 0.5462, 0.2697, 0.5736, 0.3239, 0.5906, 0.2831, 0.5462, 0.2697, 0.5375, 0.3131, 0.5558, 0.3664, 0.5736, 0.3239, 0.5375, 0.3131, 0.5285, 0.3582, 0.5375, 0.4102, 0.5558, 0.3664, 0.5285, 0.3582, 0.5191, 0.4047, 0.5188, 0.4549, 0.5375, 0.4102, 0.5191, 0.4047, 0.5096, 0.4521, 0.6886, 0.7385, 0.6913, 0.7868, 0.5975, 0.7868, 0.5961, 0.7385, 0.5, 0.5, 0.5188, 0.4549, 0.5096, 0.4521, 0.684, 0.6911, 0.6886, 0.7385, 0.5961, 0.7385, 0.5938, 0.6911, 0.6776, 0.6451, 0.684, 0.6911, 0.5938, 0.6911, 0.5906, 0.6451, 0.6696, 0.6009, 0.6776, 0.6451, 0.5906, 0.6451, 0.5864, 0.6009, 0.5693, 0.4835, 0.5758, 0.5197, 0.5, 0.5197, 0.5, 0.4835, 0.5622, 0.1901, 0.5693, 0.1546, 0.5, 0.1479, 0.5, 0.1841, 0.5545, 0.2286, 0.5622, 0.1901, 0.5, 0.1841, 0.5, 0.2233, 0.5462, 0.2697, 0.5545, 0.2286, 0.5, 0.2233, 0.5, 0.2652, 0.5375, 0.3131, 0.5462, 0.2697, 0.5, 0.2652, 0.5, 0.3094, 0.5285, 0.3582, 0.5375, 0.3131, 0.5, 0.3094, 0.5, 0.3554, 0.5191, 0.4047, 0.5285, 0.3582, 0.5, 0.3554, 0.5, 0.4028, 0.5096, 0.4521, 0.5191, 0.4047, 0.5, 0.4028, 0.5, 0.4512, 0.5961, 0.7385, 0.5975, 0.7868, 0.5, 0.7868, 0.5, 0.7385, 0.5, 0.5, 0.5096, 0.4521, 0.5, 0.4512, 0.5938, 0.6911, 0.5961, 0.7385, 0.5, 0.7385, 0.5, 0.6911, 0.5906, 0.6451, 0.5938, 0.6911, 0.5, 0.6911, 0.5, 0.6451, 0.5864, 0.6009, 0.5906, 0.6451, 0.5, 0.6451, 0.5, 0.6009, 0.5815, 0.559, 0.5864, 0.6009, 0.5, 0.6009, 0.5, 0.559, 0.5758, 0.5197, 0.5815, 0.559, 0.5, 0.559, 0.5, 0.5197, 0.5, 0.2233, 0.5, 0.1841, 0.4378, 0.1901, 0.4455, 0.2286, 0.5, 0.2652, 0.5, 0.2233, 0.4455, 0.2286, 0.4538, 0.2697, 0.5, 0.3094, 0.5, 0.2652, 0.4538, 0.2697, 0.4625, 0.3131, 0.5, 0.3554, 0.5, 0.3094, 0.4625, 0.3131, 0.4715, 0.3582, 0.5, 0.4028, 0.5, 0.3554, 0.4715, 0.3582, 0.4809, 0.4047, 0.5, 0.4512, 0.5, 0.4028, 0.4809, 0.4047, 0.4904, 0.4521, 0.5, 0.7385, 0.5, 0.7868, 0.4025, 0.7868, 0.4039, 0.7385, 0.5, 0.5, 0.5, 0.4512, 0.4904, 0.4521, 0.5, 0.6911, 0.5, 0.7385, 0.4039, 0.7385, 0.4062, 0.6911, 0.5, 0.6451, 0.5, 0.6911, 0.4062, 0.6911, 0.4094, 0.6451, 0.5, 0.6009, 0.5, 0.6451, 0.4094, 0.6451, 0.4136, 0.6009, 0.5, 0.559, 0.5, 0.6009, 0.4136, 0.6009, 0.4185, 0.559, 0.5, 0.5197, 0.5, 0.559, 0.4185, 0.559, 0.4242, 0.5197, 0.5, 0.4835, 0.5, 0.5197, 0.4242, 0.5197, 0.4307, 0.4835, 0.5, 0.1841, 0.5, 0.1479, 0.4307, 0.1546, 0.4378, 0.1901, 0.4625, 0.3131, 0.4538, 0.2697, 0.4094, 0.2831, 0.4264, 0.3239, 0.4715, 0.3582, 0.4625, 0.3131, 0.4264, 0.3239, 0.4442, 0.3664, 0.4809, 0.4047, 0.4715, 0.3582, 0.4442, 0.3664, 0.4625, 0.4102, 0.4904, 0.4521, 0.4809, 0.4047, 0.4625, 0.4102, 0.4812, 0.4549, 0.4039, 0.7385, 0.4025, 0.7868, 0.3087, 0.7868, 0.3114, 0.7385, 0.5, 0.5, 0.4904, 0.4521, 0.4812, 0.4549, 0.4062, 0.6911, 0.4039, 0.7385, 0.3114, 0.7385, 0.316, 0.6911, 0.4094, 0.6451, 0.4062, 0.6911, 0.316, 0.6911, 0.3224, 0.6451, 0.4136, 0.6009, 0.4094, 0.6451, 0.3224, 0.6451, 0.3304, 0.6009, 0.4185, 0.559, 0.4136, 0.6009, 0.3304, 0.6009, 0.3401, 0.559, 0.4242, 0.5197, 0.4185, 0.559, 0.3401, 0.559, 0.3514, 0.5197, 0.4307, 0.4835, 0.4242, 0.5197, 0.3514, 0.5197, 0.364, 0.4835, 0.4378, 0.1901, 0.4307, 0.1546, 0.364, 0.1747, 0.378, 0.2081, 0.4455, 0.2286, 0.4378, 0.1901, 0.378, 0.2081, 0.3932, 0.2444, 0.4538, 0.2697, 0.4455, 0.2286, 0.3932, 0.2444, 0.4094, 0.2831, 0.4625, 0.4102, 0.4442, 0.3664, 0.419, 0.3798, 0.4455, 0.4192, 0.4812, 0.4549, 0.4625, 0.4102, 0.4455, 0.4192, 0.4726, 0.4594, 0.3114, 0.7385, 0.3087, 0.7868, 0.2222, 0.7868, 0.2262, 0.7385, 0.5, 0.5, 0.4812, 0.4549, 0.4726, 0.4594, 0.316, 0.6911, 0.3114, 0.7385, 0.2262, 0.7385, 0.2329, 0.6911, 0.3224, 0.6451, 0.316, 0.6911, 0.2329, 0.6911, 0.2421, 0.6451, 0.3304, 0.6009, 0.3224, 0.6451, 0.2421, 0.6451, 0.2538, 0.6009, 0.3401, 0.559, 0.3304, 0.6009, 0.2538, 0.6009, 0.2679, 0.559, 0.3514, 0.5197, 0.3401, 0.559, 0.2679, 0.559, 0.2842, 0.5197, 0.364, 0.1747, 0.3514, 0.1443, 0.2842, 0.1799, 0.3026, 0.2072, 0.378, 0.2081, 0.364, 0.1747, 0.3026, 0.2072, 0.3229, 0.2373, 0.3932, 0.2444, 0.378, 0.2081, 0.3229, 0.2373, 0.3449, 0.2699, 0.4094, 0.2831, 0.3932, 0.2444, 0.3449, 0.2699, 0.3684, 0.3048, 0.4264, 0.3239, 0.4094, 0.2831, 0.3684, 0.3048, 0.3932, 0.3415, 0.4442, 0.3664, 0.4264, 0.3239, 0.3932, 0.3415, 0.419, 0.3798, 0.5, 0.5, 0.4726, 0.4594, 0.4652, 0.4655, 0.2329, 0.6911, 0.2262, 0.7385, 0.1516, 0.7385, 0.16, 0.6911, 0.2421, 0.6451, 0.2329, 0.6911, 0.16, 0.6911, 0.1718, 0.6451, 0.2538, 0.6009, 0.2421, 0.6451, 0.1718, 0.6451, 0.1867, 0.6009, 0.2679, 0.559, 0.2538, 0.6009, 0.1867, 0.6009, 0.2046, 0.559, 0.2842, 0.5197, 0.2679, 0.559, 0.2046, 0.559, 0.2254, 0.5197, 0.3026, 0.2072, 0.2842, 0.1799, 0.2254, 0.2278, 0.2488, 0.251, 0.3229, 0.2373, 0.3026, 0.2072, 0.2488, 0.251, 0.2746, 0.2766, 0.3449, 0.2699, 0.3229, 0.2373, 0.2746, 0.2766, 0.3026, 0.3044, 0.3684, 0.3048, 0.3449, 0.2699, 0.3026, 0.3044, 0.3325, 0.334, 0.3932, 0.3415, 0.3684, 0.3048, 0.3325, 0.334, 0.364, 0.3652, 0.419, 0.3798, 0.3932, 0.3415, 0.364, 0.3652, 0.3969, 0.3978, 0.4455, 0.4192, 0.419, 0.3798, 0.3969, 0.3978, 0.4307, 0.4313, 0.4726, 0.4594, 0.4455, 0.4192, 0.4307, 0.4313, 0.4652, 0.4655, 0.2262, 0.7385, 0.2222, 0.7868, 0.1464, 0.7868, 0.1516, 0.7385, 0.1867, 0.6009, 0.1718, 0.6451, 0.2421, 0.6451, 0.2538, 0.6009, 0.2046, 0.559, 0.1867, 0.6009, 0.2538, 0.6009, 0.2679, 0.559, 0.2254, 0.5197, 0.2046, 0.559, 0.2679, 0.559, 0.2842, 0.5197, 0.2488, 0.251, 0.2254, 0.2278, 0.1771, 0.2861, 0.2046, 0.3044, 0.2746, 0.2766, 0.2488, 0.251, 0.2046, 0.3044, 0.235, 0.3245, 0.3026, 0.3044, 0.2746, 0.2766, 0.235, 0.3245, 0.2679, 0.3463, 0.3325, 0.334, 0.3026, 0.3044, 0.2679, 0.3463, 0.3031, 0.3696, 0.364, 0.3652, 0.3325, 0.334, 0.3031, 0.3696, 0.3401, 0.3941, 0.3969, 0.3978, 0.364, 0.3652, 0.3401, 0.3941, 0.3787, 0.4197, 0.4307, 0.4313, 0.3969, 0.3978, 0.3787, 0.4197, 0.4185, 0.446, 0.4652, 0.4655, 0.4307, 0.4313, 0.4185, 0.446, 0.4591, 0.4729, 0.1516, 0.7385, 0.1464, 0.7868, 0.2222, 0.7868, 0.2262, 0.7385, 0.5, 0.5, 0.4652, 0.4655, 0.4591, 0.4729, 0.16, 0.6911, 0.1516, 0.7385, 0.2262, 0.7385, 0.2329, 0.6911, 0.1718, 0.6451, 0.16, 0.6911, 0.2329, 0.6911, 0.2421, 0.6451, 0.2842, 0.5197, 0.2679, 0.559, 0.3401, 0.559, 0.3514, 0.5197, 0.2046, 0.3044, 0.1771, 0.2861, 0.1412, 0.3527, 0.1718, 0.3652, 0.235, 0.3245, 0.2046, 0.3044, 0.1718, 0.3652, 0.2055, 0.3791, 0.2679, 0.3463, 0.235, 0.3245, 0.2055, 0.3791, 0.2421, 0.3941, 0.3031, 0.3696, 0.2679, 0.3463, 0.2421, 0.3941, 0.2812, 0.4102, 0.3401, 0.3941, 0.3031, 0.3696, 0.2812, 0.4102, 0.3224, 0.4271, 0.3787, 0.4197, 0.3401, 0.3941, 0.3224, 0.4271, 0.3653, 0.4447, 0.4185, 0.446, 0.3787, 0.4197, 0.3653, 0.4447, 0.4094, 0.4628, 0.4591, 0.4729, 0.4185, 0.446, 0.4094, 0.4628, 0.4545, 0.4813, 0.2262, 0.7385, 0.2222, 0.7868, 0.3087, 0.7868, 0.3114, 0.7385, 0.5, 0.5, 0.4591, 0.4729, 0.4545, 0.4813, 0.2329, 0.6911, 0.2262, 0.7385, 0.3114, 0.7385, 0.316, 0.6911, 0.2421, 0.6451, 0.2329, 0.6911, 0.316, 0.6911, 0.3224, 0.6451, 0.2538, 0.6009, 0.2421, 0.6451, 0.3224, 0.6451, 0.3304, 0.6009, 0.2679, 0.559, 0.2538, 0.6009, 0.3304, 0.6009, 0.3401, 0.559, 0.2055, 0.3791, 0.1718, 0.3652, 0.1516, 0.4313, 0.1874, 0.4384, 0.2421, 0.3941, 0.2055, 0.3791, 0.1874, 0.4384, 0.2262, 0.446, 0.2812, 0.4102, 0.2421, 0.3941, 0.2262, 0.446, 0.2677, 0.4542, 0.3224, 0.4271, 0.2812, 0.4102, 0.2677, 0.4542, 0.3114, 0.4628, 0.3653, 0.4447, 0.3224, 0.4271, 0.3114, 0.4628, 0.357, 0.4718, 0.4094, 0.4628, 0.3653, 0.4447, 0.357, 0.4718, 0.4039, 0.481, 0.4545, 0.4813, 0.4094, 0.4628, 0.4039, 0.481, 0.4517, 0.4905, 0.3114, 0.7385, 0.3087, 0.7868, 0.4025, 0.7868, 0.4039, 0.7385, 0.5, 0.5, 0.4545, 0.4813, 0.4517, 0.4905, 0.316, 0.6911, 0.3114, 0.7385, 0.4039, 0.7385, 0.4062, 0.6911, 0.3224, 0.6451, 0.316, 0.6911, 0.4062, 0.6911, 0.4094, 0.6451, 0.3304, 0.6009, 0.3224, 0.6451, 0.4094, 0.6451, 0.4136, 0.6009, 0.3401, 0.559, 0.3304, 0.6009, 0.4136, 0.6009, 0.4185, 0.559, 0.3514, 0.5197, 0.3401, 0.559, 0.4185, 0.559, 0.4242, 0.5197, 0.364, 0.4835, 0.3514, 0.5197, 0.4242, 0.5197, 0.4307, 0.4835, 0.2677, 0.4542, 0.2262, 0.446, 0.2209, 0.5, 0.2632, 0.5, 0.3114, 0.4628, 0.2677, 0.4542, 0.2632, 0.5, 0.3077, 0.5, 0.357, 0.4718, 0.3114, 0.4628, 0.3077, 0.5, 0.3542, 0.5, 0.4039, 0.481, 0.357, 0.4718, 0.3542, 0.5, 0.402, 0.5, 0.4517, 0.4905, 0.4039, 0.481, 0.402, 0.5, 0.4508, 0.5, 0.4039, 0.7385, 0.4025, 0.7868, 0.5, 0.7868, 0.5, 0.7385, 0.5, 0.5, 0.4517, 0.4905, 0.4508, 0.5, 0.4062, 0.6911, 0.4039, 0.7385, 0.5, 0.7385, 0.5, 0.6911, 0.4094, 0.6451, 0.4062, 0.6911, 0.5, 0.6911, 0.5, 0.6451, 0.4136, 0.6009, 0.4094, 0.6451, 0.5, 0.6451, 0.5, 0.6009, 0.4185, 0.559, 0.4136, 0.6009, 0.5, 0.6009, 0.5, 0.559, 0.4242, 0.5197, 0.4185, 0.559, 0.5, 0.559, 0.5, 0.5197, 0.4307, 0.4835, 0.4242, 0.5197, 0.5, 0.5197, 0.5, 0.4835, 0.1874, 0.4384, 0.1516, 0.4313, 0.1447, 0.5, 0.1813, 0.5, 0.2262, 0.446, 0.1874, 0.4384, 0.1813, 0.5, 0.2209, 0.5, 0.3542, 0.5, 0.3077, 0.5, 0.3114, 0.5372, 0.357, 0.5282, 0.402, 0.5, 0.3542, 0.5, 0.357, 0.5282, 0.4039, 0.519, 0.4508, 0.5, 0.402, 0.5, 0.4039, 0.519, 0.4517, 0.5095, 0.5, 0.7385, 0.5, 0.7868, 0.5975, 0.7868, 0.5961, 0.7385, 0.5, 0.5, 0.4508, 0.5, 0.4517, 0.5095, 0.5, 0.6911, 0.5, 0.7385, 0.5961, 0.7385, 0.5938, 0.6911, 0.5, 0.6451, 0.5, 0.6911, 0.5938, 0.6911, 0.5906, 0.6451, 0.5, 0.6009, 0.5, 0.6451, 0.5906, 0.6451, 0.5864, 0.6009, 0.5, 0.559, 0.5, 0.6009, 0.5864, 0.6009, 0.5815, 0.559, 0.5, 0.5197, 0.5, 0.559, 0.5815, 0.559, 0.5758, 0.5197, 0.5, 0.4835, 0.5, 0.5197, 0.5758, 0.5197, 0.5693, 0.4835, 0.1813, 0.5, 0.1447, 0.5, 0.1516, 0.5687, 0.1874, 0.5616, 0.2209, 0.5, 0.1813, 0.5, 0.1874, 0.5616, 0.2262, 0.554, 0.2632, 0.5, 0.2209, 0.5, 0.2262, 0.554, 0.2677, 0.5458, 0.3077, 0.5, 0.2632, 0.5, 0.2677, 0.5458, 0.3114, 0.5372, 0.4517, 0.5095, 0.4039, 0.519, 0.4094, 0.5372, 0.4545, 0.5187, 0.5961, 0.7385, 0.5975, 0.7868, 0.6913, 0.7868, 0.6886, 0.7385, 0.5, 0.5, 0.4517, 0.5095, 0.4545, 0.5187, 0.5938, 0.6911, 0.5961, 0.7385, 0.6886, 0.7385, 0.684, 0.6911, 0.5906, 0.6451, 0.5938, 0.6911, 0.684, 0.6911, 0.6776, 0.6451, 0.5864, 0.6009, 0.5906, 0.6451, 0.6776, 0.6451, 0.6696, 0.6009, 0.5815, 0.559, 0.5864, 0.6009, 0.6696, 0.6009, 0.6599, 0.559, 0.5758, 0.5197, 0.5815, 0.559, 0.6599, 0.559, 0.6486, 0.5197, 0.5693, 0.4835, 0.5758, 0.5197, 0.6486, 0.5197, 0.636, 0.4835, 0.1874, 0.5616, 0.1516, 0.5687, 0.1718, 0.6348, 0.2055, 0.6209, 0.2262, 0.554, 0.1874, 0.5616, 0.2055, 0.6209, 0.2421, 0.6059, 0.2677, 0.5458, 0.2262, 0.554, 0.2421, 0.6059, 0.2812, 0.5898, 0.3114, 0.5372, 0.2677, 0.5458, 0.2812, 0.5898, 0.3224, 0.5729, 0.357, 0.5282, 0.3114, 0.5372, 0.3224, 0.5729, 0.3653, 0.5553, 0.4039, 0.519, 0.357, 0.5282, 0.3653, 0.5553, 0.4094, 0.5372, 0.1718, 0.6348, 0.1412, 0.6473, 0.1771, 0.7139, 0.2046, 0.6956, 0.2055, 0.6209, 0.1718, 0.6348, 0.2046, 0.6956, 0.235, 0.6755, 0.2421, 0.6059, 0.2055, 0.6209, 0.235, 0.6755, 0.2679, 0.6537, 0.2812, 0.5898, 0.2421, 0.6059, 0.2679, 0.6537, 0.3031, 0.6304, 0.3224, 0.5729, 0.2812, 0.5898, 0.3031, 0.6304, 0.3401, 0.6059, 0.3653, 0.5553, 0.3224, 0.5729, 0.3401, 0.6059, 0.3787, 0.5803, 0.4094, 0.5372, 0.3653, 0.5553, 0.3787, 0.5803, 0.4185, 0.554, 0.4545, 0.5187, 0.4094, 0.5372, 0.4185, 0.554, 0.4591, 0.5271, 0.6886, 0.7385, 0.6913, 0.7868, 0.7778, 0.7868, 0.7738, 0.7385, 0.5, 0.5, 0.4545, 0.5187, 0.4591, 0.5271, 0.684, 0.6911, 0.6886, 0.7385, 0.7738, 0.7385, 0.7671, 0.6911, 0.6776, 0.6451, 0.684, 0.6911, 0.7671, 0.6911, 0.7579, 0.6451, 0.6696, 0.6009, 0.6776, 0.6451, 0.7579, 0.6451, 0.7462, 0.6009, 0.6599, 0.559, 0.6696, 0.6009, 0.7462, 0.6009, 0.7321, 0.559, 0.6486, 0.5197, 0.6599, 0.559, 0.7321, 0.559, 0.7158, 0.5197, 0.2679, 0.6537, 0.235, 0.6755, 0.2746, 0.7234, 0.3026, 0.6956, 0.3031, 0.6304, 0.2679, 0.6537, 0.3026, 0.6956, 0.3325, 0.666, 0.3401, 0.6059, 0.3031, 0.6304, 0.3325, 0.666, 0.364, 0.6348, 0.3787, 0.5803, 0.3401, 0.6059, 0.364, 0.6348, 0.3969, 0.6022, 0.4185, 0.554, 0.3787, 0.5803, 0.3969, 0.6022, 0.4307, 0.5687, 0.4591, 0.5271, 0.4185, 0.554, 0.4307, 0.5687, 0.4652, 0.5345, 0.7738, 0.7385, 0.7778, 0.7868, 0.8536, 0.7868, 0.8484, 0.7385, 0.5, 0.5, 0.4591, 0.5271, 0.4652, 0.5345, 0.7671, 0.6911, 0.7738, 0.7385, 0.8484, 0.7385, 0.84, 0.6911, 0.7579, 0.6451, 0.7671, 0.6911, 0.84, 0.6911, 0.8282, 0.6451, 0.7462, 0.6009, 0.7579, 0.6451, 0.8282, 0.6451, 0.8133, 0.6009, 0.7321, 0.559, 0.7462, 0.6009, 0.8133, 0.6009, 0.7954, 0.559, 0.7158, 0.5197, 0.7321, 0.559, 0.7954, 0.559, 0.7746, 0.5197, 0.2046, 0.6956, 0.1771, 0.7139, 0.2254, 0.7722, 0.2488, 0.749, 0.235, 0.6755, 0.2046, 0.6956, 0.2488, 0.749, 0.2746, 0.7234, 0.364, 0.6348, 0.3325, 0.666, 0.3684, 0.6952, 0.3932, 0.6585, 0.3969, 0.6022, 0.364, 0.6348, 0.3932, 0.6585, 0.419, 0.6202, 0.4307, 0.5687, 0.3969, 0.6022, 0.419, 0.6202, 0.4455, 0.5808, 0.4652, 0.5345, 0.4307, 0.5687, 0.4455, 0.5808, 0.4726, 0.5406, 0.1516, 0.7385, 0.1464, 0.7868, 0.2222, 0.7868, 0.2262, 0.7385, 0.5, 0.5, 0.4652, 0.5345, 0.4726, 0.5406, 0.16, 0.6911, 0.1516, 0.7385, 0.2262, 0.7385, 0.2329, 0.6911, 0.1718, 0.6451, 0.16, 0.6911, 0.2329, 0.6911, 0.2421, 0.6451, 0.1867, 0.6009, 0.1718, 0.6451, 0.2421, 0.6451, 0.2538, 0.6009, 0.2046, 0.559, 0.1867, 0.6009, 0.2538, 0.6009, 0.2679, 0.559, 0.2254, 0.5197, 0.2046, 0.559, 0.2679, 0.559, 0.2842, 0.5197, 0.2488, 0.749, 0.2254, 0.7722, 0.2842, 0.8201, 0.3026, 0.7928, 0.2746, 0.7234, 0.2488, 0.749, 0.3026, 0.7928, 0.3229, 0.7627, 0.3026, 0.6956, 0.2746, 0.7234, 0.3229, 0.7627, 0.3449, 0.7301, 0.3325, 0.666, 0.3026, 0.6956, 0.3449, 0.7301, 0.3684, 0.6952, 0.4455, 0.5808, 0.419, 0.6202, 0.4442, 0.6336, 0.4625, 0.5898, 0.4726, 0.5406, 0.4455, 0.5808, 0.4625, 0.5898, 0.4812, 0.5451, 0.2262, 0.7385, 0.2222, 0.7868, 0.3087, 0.7868, 0.3114, 0.7385, 0.5, 0.5, 0.4726, 0.5406, 0.4812, 0.5451, 0.2329, 0.6911, 0.2262, 0.7385, 0.3114, 0.7385, 0.316, 0.6911, 0.2421, 0.6451, 0.2329, 0.6911, 0.316, 0.6911, 0.3224, 0.6451, 0.2538, 0.6009, 0.2421, 0.6451, 0.3224, 0.6451, 0.3304, 0.6009, 0.2679, 0.559, 0.2538, 0.6009, 0.3304, 0.6009, 0.3401, 0.559, 0.2842, 0.5197, 0.2679, 0.559, 0.3401, 0.559, 0.3514, 0.5197, 0.3026, 0.7928, 0.2842, 0.8201, 0.3514, 0.8557, 0.364, 0.8253, 0.3229, 0.7627, 0.3026, 0.7928, 0.364, 0.8253, 0.378, 0.7919, 0.3449, 0.7301, 0.3229, 0.7627, 0.378, 0.7919, 0.3932, 0.7556, 0.3684, 0.6952, 0.3449, 0.7301, 0.3932, 0.7556, 0.4094, 0.7169, 0.3932, 0.6585, 0.3684, 0.6952, 0.4094, 0.7169, 0.4264, 0.6761, 0.419, 0.6202, 0.3932, 0.6585, 0.4264, 0.6761, 0.4442, 0.6336, 0.5, 0.5, 0.4812, 0.5451, 0.4904, 0.5479, 0.316, 0.6911, 0.3114, 0.7385, 0.4039, 0.7385, 0.4062, 0.6911, 0.3224, 0.6451, 0.316, 0.6911, 0.4062, 0.6911, 0.4094, 0.6451, 0.3304, 0.6009, 0.3224, 0.6451, 0.4094, 0.6451, 0.4136, 0.6009, 0.3401, 0.559, 0.3304, 0.6009, 0.4136, 0.6009, 0.4185, 0.559, 0.3514, 0.5197, 0.3401, 0.559, 0.4185, 0.559, 0.4242, 0.5197, 0.364, 0.4835, 0.3514, 0.5197, 0.4242, 0.5197, 0.4307, 0.4835, 0.378, 0.7919, 0.364, 0.8253, 0.4307, 0.8454, 0.4378, 0.8099, 0.3932, 0.7556, 0.378, 0.7919, 0.4378, 0.8099, 0.4455, 0.7714, 0.4094, 0.7169, 0.3932, 0.7556, 0.4455, 0.7714, 0.4538, 0.7303, 0.4264, 0.6761, 0.4094, 0.7169, 0.4538, 0.7303, 0.4625, 0.6869, 0.4442, 0.6336, 0.4264, 0.6761, 0.4625, 0.6869, 0.4715, 0.6418, 0.4625, 0.5898, 0.4442, 0.6336, 0.4715, 0.6418, 0.4809, 0.5953, 0.4812, 0.5451, 0.4625, 0.5898, 0.4809, 0.5953, 0.4904, 0.5479, 0.3114, 0.7385, 0.3087, 0.7868, 0.4025, 0.7868, 0.4039, 0.7385, 0.4136, 0.6009, 0.4094, 0.6451, 0.5, 0.6451, 0.5, 0.6009, 0.4185, 0.559, 0.4136, 0.6009, 0.5, 0.6009, 0.5, 0.559, 0.4242, 0.5197, 0.4185, 0.559, 0.5, 0.559, 0.5, 0.5197, 0.4307, 0.4835, 0.4242, 0.5197, 0.5, 0.5197, 0.5, 0.4835, 0.4378, 0.8099, 0.4307, 0.8454, 0.5, 0.8521, 0.5, 0.8159, 0.4455, 0.7714, 0.4378, 0.8099, 0.5, 0.8159, 0.5, 0.7767, 0.4538, 0.7303, 0.4455, 0.7714, 0.5, 0.7767, 0.5, 0.7348, 0.4625, 0.6869, 0.4538, 0.7303, 0.5, 0.7348, 0.5, 0.6906, 0.4715, 0.6418, 0.4625, 0.6869, 0.5, 0.6906, 0.5, 0.6446, 0.4809, 0.5953, 0.4715, 0.6418, 0.5, 0.6446, 0.5, 0.5972, 0.4904, 0.5479, 0.4809, 0.5953, 0.5, 0.5972, 0.5, 0.5488, 0.4039, 0.7385, 0.4025, 0.7868, 0.5, 0.7868, 0.5, 0.7385, 0.5975, 0.9861, 0.5, 0.9956, 0.4025, 0.9861, 0.3087, 0.9579, 0.2222, 0.9121, 0.1464, 0.8505, 0.08427, 0.7753, 0.03806, 0.6897, 0.009608, 0.5967, 1.49e-07, 0.5, 0.009607, 0.4033, 0.03806, 0.3103, 0.08427, 0.2247, 0.1464, 0.1495, 0.2222, 0.08791, 0.3087, 0.04211, 0.4025, 0.01391, 0.5, 0.004386, 0.5975, 0.01391, 0.6913, 0.04211, 0.7778, 0.08791, 0.8536, 0.1495, 0.9157, 0.2247, 0.9619, 0.3103, 0.9904, 0.4033, 1.0, 0.5, 0.9904, 0.5967, 0.9619, 0.6897, 0.9157, 0.7753, 0.8536, 0.8505, 0.7778, 0.9121, 0.6913, 0.9579, 0.5, 0.5, 0.4904, 0.5479, 0.5, 0.5488, 0.4062, 0.6911, 0.4039, 0.7385, 0.5, 0.7385, 0.5, 0.6911, 0.4094, 0.6451, 0.4062, 0.6911, 0.5, 0.6911, 0.5, 0.6451])
me_sphere.materials.append(mat_material_001)
me_sphere.update()
me_cube_002 = bpy.data.meshes.new('Cube.002')
me_cube_002.from_pydata([(-0.5366, -0.1361, -0.2632), (-0.03193, -0.1491, 0.413), (-0.5257, 0.09537, -0.2629), (-0.02103, 0.0824, 0.4133), (-0.3519, -0.1446, -0.2634), (-0.341, 0.08686, -0.2631), (0.4161, -0.1361, -0.2787), (0.4192, 0.09537, -0.2683), (0.6061, -0.1446, -0.284), (0.1189, -0.1576, 0.405), (0.6092, 0.08686, -0.2735), (0.122, 0.07389, 0.4155), (-0.6752, 0.4984, -0.6256), (0.05996, 0.07796, 0.352), (0.05928, -0.1537, 0.344), (0.03623, -0.1576, 0.22), (0.03623, 0.0824, 0.22)], [], [(0, 1, 3, 2), (2, 3, 13, 16, 5), (5, 16, 15, 4), (4, 15, 14, 1, 0), (2, 5, 4, 0), (16, 13, 3, 1, 14, 15), (6, 15, 16, 7), (7, 16, 13, 11, 10), (10, 11, 9, 8), (8, 9, 14, 15, 6), (7, 10, 8, 6), (11, 13, 16, 15, 14, 9)])
_uv = me_cube_002.uv_layers.new(name='UVMap')
_uv.uv.foreach_set('vector', [0.5626, 0.5349, 0.5712, 0.08803, 0.4169, 0.08783, 0.4082, 0.5347, 0.8711, 0.5347, 0.5346, 0.08783, 0.4806, 0.1283, 0.4965, 0.2156, 0.7479, 0.5348, 0.4139, 0.5348, 0.4169, 0.2156, 0.5769, 0.2156, 0.5682, 0.535, 0.7552, 0.535, 0.4965, 0.2156, 0.4811, 0.1336, 0.5419, 0.08803, 0.8783, 0.5349, 0.8711, 0.2463, 0.7479, 0.2519, 0.7552, 0.4049, 0.8783, 0.3993, 0.4169, 0.2156, 0.4198, 0.1283, 0.4169, 0.08783, 0.5712, 0.08803, 0.5743, 0.1336, 0.5769, 0.2156, 0.5626, 0.5452, 0.5769, 0.2156, 0.4169, 0.2156, 0.4082, 0.5382, 0.2411, 0.5382, 0.4965, 0.2156, 0.4806, 0.1283, 0.4393, 0.08641, 0.1145, 0.5417, 0.4139, 0.5417, 0.4226, 0.08641, 0.5769, 0.09332, 0.5682, 0.5486, 0.1166, 0.5486, 0.4413, 0.09332, 0.4811, 0.1336, 0.4965, 0.2156, 0.2432, 0.5452, 0.2411, 0.2463, 0.1145, 0.2519, 0.1166, 0.4049, 0.2432, 0.3993, 0.4226, 0.08641, 0.4198, 0.1283, 0.4169, 0.2156, 0.5769, 0.2156, 0.5743, 0.1336, 0.5769, 0.09332])
me_cube_002.materials.append(mat_material_001)
me_cube_002.update()

# ---- objects
ob_sphere_col = bpy.data.objects.new('Sphere-col', me_sphere)
ob_gate_col = bpy.data.objects.new('gate-col', me_cube_002)

# ---- transforms, parenting, visibility, modifiers, constraints
ob_sphere_col.location = (-0.02767, 0.007052, -0.06635)
ob_gate_col.location = (0.02808, 0.4418, 0.2347)
ob_gate_col.rotation_euler = (-6.185e-11, -0.0008193, -3.142)

# ---- collection membership
col_collection.objects.link(ob_sphere_col)
col_collection.objects.link(ob_gate_col)

# ---- scene / render settings (as saved in the file)
scene.frame_start = 1; scene.frame_end = 250; scene.frame_set(1)
scene.render.engine = 'BLENDER_EEVEE_NEXT'
scene.cycles.sampling_pattern = 'TABULATED_SOBOL'
scene.eevee.ray_tracing_options.trace_max_roughness = 0.0
bpy.context.view_layer.update()

# ---- added for rendering (the .blend has no active camera and no usable light): camera, sun
cam_auto = bpy.data.cameras.new('AutoCamera')
cam_auto.lens = 50.0
cam_auto.sensor_width = 36.0
cam_auto.clip_end = 1000.0
ob_auto_camera = bpy.data.objects.new('AutoCamera', cam_auto)
scene.collection.objects.link(ob_auto_camera)
ob_auto_camera.location = (3.17406, -3.83502, 2.3868)
ob_auto_camera.rotation_euler = (1.09748, -7.21219e-08, 0.694738)
scene.camera = ob_auto_camera
light_auto_sun = bpy.data.lights.new('AutoSun', 'SUN')
light_auto_sun.energy = 3.0
light_auto_sun.angle = 0.0523599
ob_auto_sun = bpy.data.objects.new('AutoSun', light_auto_sun)
scene.collection.objects.link(ob_auto_sun)
ob_auto_sun.rotation_euler = (0.872665, 0.174533, 0.523599)
bpy.context.view_layer.update()
